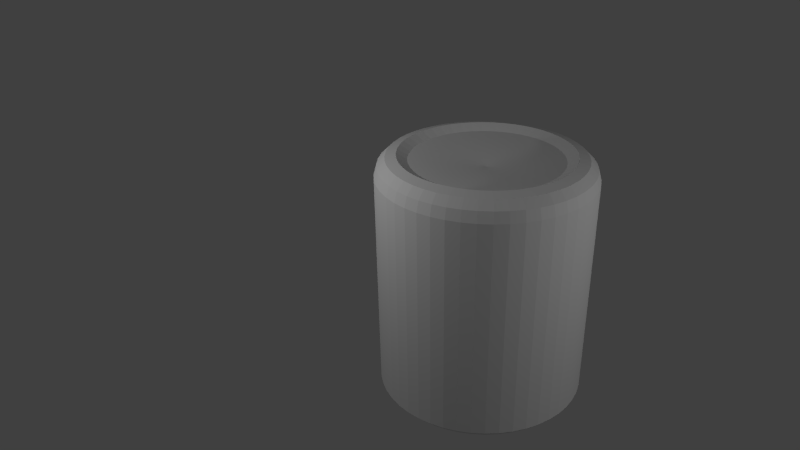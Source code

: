 # Source: PopCanTextured.blend  (saved by Blender 2.76.0; exported with 4.5.12 LTS)
import bpy
from mathutils import Matrix  # noqa: F401  (used for matrix-valued properties, if any)

bpy.ops.wm.read_factory_settings(use_empty=True)
scene = bpy.context.scene
scene.name = 'Scene'

# ---- collections
col_collection_1 = bpy.data.collections.new('Collection 1'); scene.collection.children.link(col_collection_1)

# ---- materials (node trees are filled in below, after node groups)
mat_grey = bpy.data.materials.new('Grey')
mat_grey.alpha_threshold = 0.0
mat_grey.use_transparent_shadow = False
mat_grey.roughness = 0.5
mat_logo = bpy.data.materials.new('Logo')
mat_logo.alpha_threshold = 0.0
mat_logo.use_transparent_shadow = False
mat_logo.roughness = 0.5

# ---- material node trees

# ---- world
world_world = bpy.data.worlds.new('World'); scene.world = world_world
world_world.color = (0.05088, 0.05088, 0.05088)
world_world.use_sun_shadow = False
world_world.sun_shadow_jitter_overblur = 0.0
world_world.cycles.sampling_method = 'MANUAL'
world_world.cycles.sample_map_resolution = 256

# ---- cameras
cam_camera = bpy.data.cameras.new('Camera')
cam_camera.clip_end = 100.0
cam_camera.lens = 35.0
cam_camera.sensor_width = 32.0
cam_camera.sensor_height = 18.0
cam_camera.ortho_scale = 7.314
cam_camera.dof.focus_distance = 0.0
cam_camera.dof.aperture_fstop = 128.0

# ---- lights
light_point = bpy.data.lights.new('Point', 'POINT')
light_point.transmission_factor = 0.0
light_point.energy = 100.0
light_point.shadow_buffer_clip_start = 0.5
light_point.shadow_soft_size = 0.1
light_point.shadow_maximum_resolution = 0.006
light_point.use_absolute_resolution = True
light_point.cycles.use_multiple_importance_sampling = False
light_lamp = bpy.data.lights.new('Lamp', 'POINT')
light_lamp.transmission_factor = 0.0
light_lamp.cutoff_distance = 30.0
light_lamp.energy = 100.0
light_lamp.shadow_buffer_clip_start = 1.001
light_lamp.shadow_soft_size = 0.1
light_lamp.shadow_maximum_resolution = 0.006
light_lamp.use_absolute_resolution = True
light_lamp.cycles.use_multiple_importance_sampling = False

# ---- meshes
me_torus = bpy.data.meshes.new('Torus')
me_torus.from_pydata([(1.25, 0.0, 0.0), (1.217, 0.0, 0.125), (1.125, 0.0, 0.2165), (1.0, 0.0, 0.25), (0.875, 0.0, 0.1836), (-4.843e-08, 6.706e-08, 0.09213), (-4.843e-08, 6.706e-08, -2.595), (0.875, 0.0, -2.686), (1.0, 0.0, -2.747), (1.125, 0.0, -2.714), (1.217, 0.0, -2.622), (1.239, 0.1632, 0.0), (1.206, 0.1588, 0.125), (1.115, 0.1468, 0.2165), (0.9914, 0.1305, 0.25), (0.8675, 0.1142, 0.1836), (0.8675, 0.1142, -2.686), (0.9914, 0.1305, -2.747), (1.115, 0.1468, -2.714), (1.206, 0.1588, -2.622), (1.207, 0.3235, 0.0), (1.175, 0.3149, 0.125), (1.087, 0.2912, 0.2165), (0.9659, 0.2588, 0.25), (0.8452, 0.2265, 0.1836), (0.8452, 0.2265, -2.686), (0.9659, 0.2588, -2.747), (1.087, 0.2912, -2.714), (1.175, 0.3149, -2.622), (1.155, 0.4784, 0.0), (1.124, 0.4655, 0.125), (1.039, 0.4305, 0.2165), (0.9239, 0.3827, 0.25), (0.8084, 0.3348, 0.1836), (0.8084, 0.3348, -2.686), (0.9239, 0.3827, -2.747), (1.039, 0.4305, -2.714), (1.124, 0.4655, -2.622), (1.083, 0.625, 0.0), (1.054, 0.6083, 0.125), (0.9743, 0.5625, 0.2165), (0.866, 0.5, 0.25), (0.7578, 0.4375, 0.1836), (0.7578, 0.4375, -2.686), (0.866, 0.5, -2.747), (0.9743, 0.5625, -2.714), (1.054, 0.6083, -2.622), (0.9917, 0.761, 0.0), (0.9651, 0.7406, 0.125), (0.8925, 0.6849, 0.2165), (0.7934, 0.6088, 0.25), (0.6942, 0.5327, 0.1836), (0.6942, 0.5327, -2.686), (0.7934, 0.6088, -2.747), (0.8925, 0.6849, -2.714), (0.9651, 0.7406, -2.622), (0.8839, 0.8839, 0.0), (0.8602, 0.8602, 0.125), (0.7955, 0.7955, 0.2165), (0.7071, 0.7071, 0.25), (0.6187, 0.6187, 0.1836), (0.6187, 0.6187, -2.686), (0.7071, 0.7071, -2.747), (0.7955, 0.7955, -2.714), (0.8602, 0.8602, -2.622), (0.761, 0.9917, 0.0), (0.7406, 0.9651, 0.125), (0.6849, 0.8925, 0.2165), (0.6088, 0.7934, 0.25), (0.5327, 0.6942, 0.1836), (0.5327, 0.6942, -2.686), (0.6088, 0.7934, -2.747), (0.6849, 0.8925, -2.714), (0.7406, 0.9651, -2.622), (0.625, 1.083, 0.0), (0.6083, 1.054, 0.125), (0.5625, 0.9743, 0.2165), (0.5, 0.866, 0.25), (0.4375, 0.7578, 0.1836), (0.4375, 0.7578, -2.686), (0.5, 0.866, -2.747), (0.5625, 0.9743, -2.714), (0.6083, 1.054, -2.622), (0.4784, 1.155, 0.0), (0.4655, 1.124, 0.125), (0.4305, 1.039, 0.2165), (0.3827, 0.9239, 0.25), (0.3348, 0.8084, 0.1836), (0.3348, 0.8084, -2.686), (0.3827, 0.9239, -2.747), (0.4305, 1.039, -2.714), (0.4655, 1.124, -2.622), (0.3235, 1.207, 0.0), (0.3149, 1.175, 0.125), (0.2912, 1.087, 0.2165), (0.2588, 0.9659, 0.25), (0.2265, 0.8452, 0.1836), (0.2265, 0.8452, -2.686), (0.2588, 0.9659, -2.747), (0.2912, 1.087, -2.714), (0.3149, 1.175, -2.622), (0.1632, 1.239, 0.0), (0.1588, 1.206, 0.125), (0.1468, 1.115, 0.2165), (0.1305, 0.9914, 0.25), (0.1142, 0.8675, 0.1836), (0.1142, 0.8675, -2.686), (0.1305, 0.9914, -2.747), (0.1468, 1.115, -2.714), (0.1588, 1.206, -2.622), (5.96e-08, 1.25, 0.0), (1.192e-07, 1.217, 0.125), (1.192e-07, 1.125, 0.2165), (8.941e-08, 1.0, 0.25), (8.941e-08, 0.875, 0.1836), (8.941e-08, 0.875, -2.686), (8.941e-08, 1.0, -2.747), (1.192e-07, 1.125, -2.714), (1.192e-07, 1.217, -2.622), (-0.1632, 1.239, 0.0), (-0.1588, 1.206, 0.125), (-0.1468, 1.115, 0.2165), (-0.1305, 0.9914, 0.25), (-0.1142, 0.8675, 0.1836), (-0.1142, 0.8675, -2.686), (-0.1305, 0.9914, -2.747), (-0.1468, 1.115, -2.714), (-0.1588, 1.206, -2.622), (-0.3235, 1.207, 0.0), (-0.3149, 1.175, 0.125), (-0.2912, 1.087, 0.2165), (-0.2588, 0.9659, 0.25), (-0.2265, 0.8452, 0.1836), (-0.2265, 0.8452, -2.686), (-0.2588, 0.9659, -2.747), (-0.2912, 1.087, -2.714), (-0.3149, 1.175, -2.622), (-0.4784, 1.155, 0.0), (-0.4655, 1.124, 0.125), (-0.4305, 1.039, 0.2165), (-0.3827, 0.9239, 0.25), (-0.3348, 0.8084, 0.1836), (-0.3348, 0.8084, -2.686), (-0.3827, 0.9239, -2.747), (-0.4305, 1.039, -2.714), (-0.4655, 1.124, -2.622), (-0.625, 1.083, 0.0), (-0.6083, 1.054, 0.125), (-0.5625, 0.9743, 0.2165), (-0.5, 0.866, 0.25), (-0.4375, 0.7578, 0.1836), (-0.4375, 0.7578, -2.686), (-0.5, 0.866, -2.747), (-0.5625, 0.9743, -2.714), (-0.6083, 1.054, -2.622), (-0.761, 0.9917, 0.0), (-0.7406, 0.9651, 0.125), (-0.6849, 0.8925, 0.2165), (-0.6088, 0.7934, 0.25), (-0.5327, 0.6942, 0.1836), (-0.5327, 0.6942, -2.686), (-0.6088, 0.7934, -2.747), (-0.6849, 0.8925, -2.714), (-0.7406, 0.9651, -2.622), (-0.8839, 0.8839, 0.0), (-0.8602, 0.8602, 0.125), (-0.7955, 0.7955, 0.2165), (-0.7071, 0.7071, 0.25), (-0.6187, 0.6187, 0.1836), (-0.6187, 0.6187, -2.686), (-0.7071, 0.7071, -2.747), (-0.7955, 0.7955, -2.714), (-0.8602, 0.8602, -2.622), (-0.9917, 0.761, 0.0), (-0.9651, 0.7406, 0.125), (-0.8925, 0.6849, 0.2165), (-0.7934, 0.6088, 0.25), (-0.6942, 0.5327, 0.1836), (-0.6942, 0.5327, -2.686), (-0.7934, 0.6088, -2.747), (-0.8925, 0.6849, -2.714), (-0.9651, 0.7406, -2.622), (-1.083, 0.625, 0.0), (-1.054, 0.6083, 0.125), (-0.9743, 0.5625, 0.2165), (-0.866, 0.5, 0.25), (-0.7578, 0.4375, 0.1836), (-0.7578, 0.4375, -2.686), (-0.866, 0.5, -2.747), (-0.9743, 0.5625, -2.714), (-1.054, 0.6083, -2.622), (-1.155, 0.4784, 0.0), (-1.124, 0.4655, 0.125), (-1.039, 0.4305, 0.2165), (-0.9239, 0.3827, 0.25), (-0.8084, 0.3348, 0.1836), (-0.8084, 0.3348, -2.686), (-0.9239, 0.3827, -2.747), (-1.039, 0.4305, -2.714), (-1.124, 0.4655, -2.622), (-1.207, 0.3235, 0.0), (-1.175, 0.3149, 0.125), (-1.087, 0.2912, 0.2165), (-0.9659, 0.2588, 0.25), (-0.8452, 0.2265, 0.1836), (-0.8452, 0.2265, -2.686), (-0.9659, 0.2588, -2.747), (-1.087, 0.2912, -2.714), (-1.175, 0.3149, -2.622), (-1.239, 0.1632, 0.0), (-1.206, 0.1588, 0.125), (-1.115, 0.1468, 0.2165), (-0.9914, 0.1305, 0.25), (-0.8675, 0.1142, 0.1836), (-0.8675, 0.1142, -2.686), (-0.9914, 0.1305, -2.747), (-1.115, 0.1468, -2.714), (-1.206, 0.1588, -2.622), (-1.25, 1.093e-07, 0.0), (-1.217, 1.064e-07, 0.125), (-1.125, 9.835e-08, 0.2165), (-1.0, 8.742e-08, 0.25), (-0.875, 7.649e-08, 0.1836), (-0.875, 7.649e-08, -2.686), (-1.0, 8.742e-08, -2.747), (-1.125, 9.835e-08, -2.714), (-1.217, 1.064e-07, -2.622), (-1.239, -0.1632, 0.0), (-1.206, -0.1588, 0.125), (-1.115, -0.1468, 0.2165), (-0.9914, -0.1305, 0.25), (-0.8675, -0.1142, 0.1836), (-0.8675, -0.1142, -2.686), (-0.9914, -0.1305, -2.747), (-1.115, -0.1468, -2.714), (-1.206, -0.1588, -2.622), (-1.207, -0.3235, 0.0), (-1.175, -0.3149, 0.125), (-1.087, -0.2912, 0.2165), (-0.9659, -0.2588, 0.25), (-0.8452, -0.2265, 0.1836), (-0.8452, -0.2265, -2.686), (-0.9659, -0.2588, -2.747), (-1.087, -0.2912, -2.714), (-1.175, -0.3149, -2.622), (-1.155, -0.4784, 0.0), (-1.124, -0.4655, 0.125), (-1.039, -0.4305, 0.2165), (-0.9239, -0.3827, 0.25), (-0.8084, -0.3348, 0.1836), (-0.8084, -0.3348, -2.686), (-0.9239, -0.3827, -2.747), (-1.039, -0.4305, -2.714), (-1.124, -0.4655, -2.622), (-1.083, -0.625, 0.0), (-1.054, -0.6083, 0.125), (-0.9743, -0.5625, 0.2165), (-0.866, -0.5, 0.25), (-0.7578, -0.4375, 0.1836), (-0.7578, -0.4375, -2.686), (-0.866, -0.5, -2.747), (-0.9743, -0.5625, -2.714), (-1.054, -0.6083, -2.622), (-0.9917, -0.761, 0.0), (-0.9651, -0.7406, 0.125), (-0.8925, -0.6849, 0.2165), (-0.7934, -0.6088, 0.25), (-0.6942, -0.5327, 0.1836), (-0.6942, -0.5327, -2.686), (-0.7934, -0.6088, -2.747), (-0.8925, -0.6849, -2.714), (-0.9651, -0.7406, -2.622), (-0.8839, -0.8839, 0.0), (-0.8602, -0.8602, 0.125), (-0.7955, -0.7955, 0.2165), (-0.7071, -0.7071, 0.25), (-0.6187, -0.6187, 0.1836), (-0.6187, -0.6187, -2.686), (-0.7071, -0.7071, -2.747), (-0.7955, -0.7955, -2.714), (-0.8602, -0.8602, -2.622), (-0.761, -0.9917, 0.0), (-0.7406, -0.9651, 0.125), (-0.6849, -0.8925, 0.2165), (-0.6088, -0.7934, 0.25), (-0.5327, -0.6942, 0.1836), (-0.5327, -0.6942, -2.686), (-0.6088, -0.7934, -2.747), (-0.6849, -0.8925, -2.714), (-0.7406, -0.9651, -2.622), (-0.625, -1.083, 0.0), (-0.6083, -1.054, 0.125), (-0.5625, -0.9743, 0.2165), (-0.5, -0.866, 0.25), (-0.4375, -0.7578, 0.1836), (-0.4375, -0.7578, -2.686), (-0.5, -0.866, -2.747), (-0.5625, -0.9743, -2.714), (-0.6083, -1.054, -2.622), (-0.4784, -1.155, 0.0), (-0.4655, -1.124, 0.125), (-0.4305, -1.039, 0.2165), (-0.3827, -0.9239, 0.25), (-0.3348, -0.8084, 0.1836), (-0.3348, -0.8084, -2.686), (-0.3827, -0.9239, -2.747), (-0.4305, -1.039, -2.714), (-0.4655, -1.124, -2.622), (-0.3235, -1.207, 0.0), (-0.3149, -1.175, 0.125), (-0.2912, -1.087, 0.2165), (-0.2588, -0.9659, 0.25), (-0.2265, -0.8452, 0.1836), (-0.2265, -0.8452, -2.686), (-0.2588, -0.9659, -2.747), (-0.2912, -1.087, -2.714), (-0.3149, -1.175, -2.622), (-0.1632, -1.239, 0.0), (-0.1588, -1.206, 0.125), (-0.1468, -1.115, 0.2165), (-0.1305, -0.9914, 0.25), (-0.1142, -0.8675, 0.1836), (-0.1142, -0.8675, -2.686), (-0.1305, -0.9914, -2.747), (-0.1468, -1.115, -2.714), (-0.1588, -1.206, -2.622), (5.96e-08, -1.25, 0.0), (1.192e-07, -1.217, 0.125), (1.192e-07, -1.125, 0.2165), (8.941e-08, -1.0, 0.25), (8.941e-08, -0.875, 0.1836), (8.941e-08, -0.875, -2.686), (8.941e-08, -1.0, -2.747), (1.192e-07, -1.125, -2.714), (1.192e-07, -1.217, -2.622), (0.1632, -1.239, 0.0), (0.1588, -1.206, 0.125), (0.1468, -1.115, 0.2165), (0.1305, -0.9914, 0.25), (0.1142, -0.8675, 0.1836), (0.1142, -0.8675, -2.686), (0.1305, -0.9914, -2.747), (0.1468, -1.115, -2.714), (0.1588, -1.206, -2.622), (0.3235, -1.207, 0.0), (0.3149, -1.175, 0.125), (0.2912, -1.087, 0.2165), (0.2588, -0.9659, 0.25), (0.2265, -0.8452, 0.1836), (0.2265, -0.8452, -2.686), (0.2588, -0.9659, -2.747), (0.2912, -1.087, -2.714), (0.3149, -1.175, -2.622), (0.4784, -1.155, 0.0), (0.4655, -1.124, 0.125), (0.4305, -1.039, 0.2165), (0.3827, -0.9239, 0.25), (0.3348, -0.8084, 0.1836), (0.3348, -0.8084, -2.686), (0.3827, -0.9239, -2.747), (0.4305, -1.039, -2.714), (0.4655, -1.124, -2.622), (0.625, -1.083, 0.0), (0.6083, -1.054, 0.125), (0.5625, -0.9743, 0.2165), (0.5, -0.866, 0.25), (0.4375, -0.7578, 0.1836), (0.4375, -0.7578, -2.686), (0.5, -0.866, -2.747), (0.5625, -0.9743, -2.714), (0.6083, -1.054, -2.622), (0.761, -0.9917, 0.0), (0.7406, -0.9651, 0.125), (0.6849, -0.8925, 0.2165), (0.6088, -0.7934, 0.25), (0.5327, -0.6942, 0.1836), (0.5327, -0.6942, -2.686), (0.6088, -0.7934, -2.747), (0.6849, -0.8925, -2.714), (0.7406, -0.9651, -2.622), (0.8839, -0.8839, 0.0), (0.8602, -0.8602, 0.125), (0.7955, -0.7955, 0.2165), (0.7071, -0.7071, 0.25), (0.6187, -0.6187, 0.1836), (0.6187, -0.6187, -2.686), (0.7071, -0.7071, -2.747), (0.7955, -0.7955, -2.714), (0.8602, -0.8602, -2.622), (0.9917, -0.761, 0.0), (0.9651, -0.7406, 0.125), (0.8925, -0.6849, 0.2165), (0.7934, -0.6088, 0.25), (0.6942, -0.5327, 0.1836), (0.6942, -0.5327, -2.686), (0.7934, -0.6088, -2.747), (0.8925, -0.6849, -2.714), (0.9651, -0.7406, -2.622), (1.083, -0.625, 0.0), (1.054, -0.6083, 0.125), (0.9743, -0.5625, 0.2165), (0.866, -0.5, 0.25), (0.7578, -0.4375, 0.1836), (0.7578, -0.4375, -2.686), (0.866, -0.5, -2.747), (0.9743, -0.5625, -2.714), (1.054, -0.6083, -2.622), (1.155, -0.4784, 0.0), (1.124, -0.4655, 0.125), (1.039, -0.4305, 0.2165), (0.9239, -0.3827, 0.25), (0.8084, -0.3348, 0.1836), (0.8084, -0.3348, -2.686), (0.9239, -0.3827, -2.747), (1.039, -0.4305, -2.714), (1.124, -0.4655, -2.622), (1.207, -0.3235, 0.0), (1.175, -0.3149, 0.125), (1.087, -0.2912, 0.2165), (0.9659, -0.2588, 0.25), (0.8452, -0.2265, 0.1836), (0.8452, -0.2265, -2.686), (0.9659, -0.2588, -2.747), (1.087, -0.2912, -2.714), (1.175, -0.3149, -2.622), (1.239, -0.1632, 0.0), (1.206, -0.1588, 0.125), (1.115, -0.1468, 0.2165), (0.9914, -0.1305, 0.25), (0.8675, -0.1142, 0.1836), (0.8675, -0.1142, -2.686), (0.9914, -0.1305, -2.747), (1.115, -0.1468, -2.714), (1.206, -0.1588, -2.622)], [], [(0, 11, 12, 1), (1, 12, 13, 2), (2, 13, 14, 3), (3, 14, 15, 4), (7, 16, 17, 8), (8, 17, 18, 9), (9, 18, 19, 10), (0, 10, 19, 11), (11, 20, 21, 12), (12, 21, 22, 13), (13, 22, 23, 14), (14, 23, 24, 15), (16, 25, 26, 17), (17, 26, 27, 18), (18, 27, 28, 19), (19, 28, 20, 11), (20, 29, 30, 21), (21, 30, 31, 22), (22, 31, 32, 23), (23, 32, 33, 24), (25, 34, 35, 26), (26, 35, 36, 27), (27, 36, 37, 28), (28, 37, 29, 20), (29, 38, 39, 30), (30, 39, 40, 31), (31, 40, 41, 32), (32, 41, 42, 33), (34, 43, 44, 35), (35, 44, 45, 36), (36, 45, 46, 37), (37, 46, 38, 29), (38, 47, 48, 39), (39, 48, 49, 40), (40, 49, 50, 41), (41, 50, 51, 42), (43, 52, 53, 44), (44, 53, 54, 45), (45, 54, 55, 46), (46, 55, 47, 38), (47, 56, 57, 48), (48, 57, 58, 49), (49, 58, 59, 50), (50, 59, 60, 51), (52, 61, 62, 53), (53, 62, 63, 54), (54, 63, 64, 55), (55, 64, 56, 47), (56, 65, 66, 57), (57, 66, 67, 58), (58, 67, 68, 59), (59, 68, 69, 60), (61, 70, 71, 62), (62, 71, 72, 63), (63, 72, 73, 64), (64, 73, 65, 56), (65, 74, 75, 66), (66, 75, 76, 67), (67, 76, 77, 68), (68, 77, 78, 69), (70, 79, 80, 71), (71, 80, 81, 72), (72, 81, 82, 73), (73, 82, 74, 65), (74, 83, 84, 75), (75, 84, 85, 76), (76, 85, 86, 77), (77, 86, 87, 78), (79, 88, 89, 80), (80, 89, 90, 81), (81, 90, 91, 82), (82, 91, 83, 74), (83, 92, 93, 84), (84, 93, 94, 85), (85, 94, 95, 86), (86, 95, 96, 87), (88, 97, 98, 89), (89, 98, 99, 90), (90, 99, 100, 91), (91, 100, 92, 83), (92, 101, 102, 93), (93, 102, 103, 94), (94, 103, 104, 95), (95, 104, 105, 96), (97, 106, 107, 98), (98, 107, 108, 99), (99, 108, 109, 100), (100, 109, 101, 92), (101, 110, 111, 102), (102, 111, 112, 103), (103, 112, 113, 104), (104, 113, 114, 105), (106, 115, 116, 107), (107, 116, 117, 108), (108, 117, 118, 109), (109, 118, 110, 101), (110, 119, 120, 111), (111, 120, 121, 112), (112, 121, 122, 113), (113, 122, 123, 114), (115, 124, 125, 116), (116, 125, 126, 117), (117, 126, 127, 118), (118, 127, 119, 110), (119, 128, 129, 120), (120, 129, 130, 121), (121, 130, 131, 122), (122, 131, 132, 123), (124, 133, 134, 125), (125, 134, 135, 126), (126, 135, 136, 127), (127, 136, 128, 119), (128, 137, 138, 129), (129, 138, 139, 130), (130, 139, 140, 131), (131, 140, 141, 132), (133, 142, 143, 134), (134, 143, 144, 135), (135, 144, 145, 136), (136, 145, 137, 128), (137, 146, 147, 138), (138, 147, 148, 139), (139, 148, 149, 140), (140, 149, 150, 141), (142, 151, 152, 143), (143, 152, 153, 144), (144, 153, 154, 145), (145, 154, 146, 137), (146, 155, 156, 147), (147, 156, 157, 148), (148, 157, 158, 149), (149, 158, 159, 150), (151, 160, 161, 152), (152, 161, 162, 153), (153, 162, 163, 154), (154, 163, 155, 146), (155, 164, 165, 156), (156, 165, 166, 157), (157, 166, 167, 158), (158, 167, 168, 159), (160, 169, 170, 161), (161, 170, 171, 162), (162, 171, 172, 163), (163, 172, 164, 155), (164, 173, 174, 165), (165, 174, 175, 166), (166, 175, 176, 167), (167, 176, 177, 168), (169, 178, 179, 170), (170, 179, 180, 171), (171, 180, 181, 172), (172, 181, 173, 164), (173, 182, 183, 174), (174, 183, 184, 175), (175, 184, 185, 176), (176, 185, 186, 177), (178, 187, 188, 179), (179, 188, 189, 180), (180, 189, 190, 181), (181, 190, 182, 173), (182, 191, 192, 183), (183, 192, 193, 184), (184, 193, 194, 185), (185, 194, 195, 186), (187, 196, 197, 188), (188, 197, 198, 189), (189, 198, 199, 190), (190, 199, 191, 182), (191, 200, 201, 192), (192, 201, 202, 193), (193, 202, 203, 194), (194, 203, 204, 195), (196, 205, 206, 197), (197, 206, 207, 198), (198, 207, 208, 199), (199, 208, 200, 191), (200, 209, 210, 201), (201, 210, 211, 202), (202, 211, 212, 203), (203, 212, 213, 204), (205, 214, 215, 206), (206, 215, 216, 207), (207, 216, 217, 208), (208, 217, 209, 200), (209, 218, 219, 210), (210, 219, 220, 211), (211, 220, 221, 212), (212, 221, 222, 213), (6, 7, 430), (214, 223, 224, 215), (215, 224, 225, 216), (216, 225, 226, 217), (217, 226, 218, 209), (218, 227, 228, 219), (219, 228, 229, 220), (220, 229, 230, 221), (221, 230, 231, 222), (6, 430, 421), (223, 232, 233, 224), (224, 233, 234, 225), (225, 234, 235, 226), (226, 235, 227, 218), (227, 236, 237, 228), (228, 237, 238, 229), (229, 238, 239, 230), (230, 239, 240, 231), (6, 421, 412), (232, 241, 242, 233), (233, 242, 243, 234), (234, 243, 244, 235), (235, 244, 236, 227), (236, 245, 246, 237), (237, 246, 247, 238), (238, 247, 248, 239), (239, 248, 249, 240), (6, 412, 403), (241, 250, 251, 242), (242, 251, 252, 243), (243, 252, 253, 244), (244, 253, 245, 236), (245, 254, 255, 246), (246, 255, 256, 247), (247, 256, 257, 248), (248, 257, 258, 249), (6, 403, 394), (250, 259, 260, 251), (251, 260, 261, 252), (252, 261, 262, 253), (253, 262, 254, 245), (254, 263, 264, 255), (255, 264, 265, 256), (256, 265, 266, 257), (257, 266, 267, 258), (6, 394, 385), (259, 268, 269, 260), (260, 269, 270, 261), (261, 270, 271, 262), (262, 271, 263, 254), (263, 272, 273, 264), (264, 273, 274, 265), (265, 274, 275, 266), (266, 275, 276, 267), (6, 385, 376), (268, 277, 278, 269), (269, 278, 279, 270), (270, 279, 280, 271), (271, 280, 272, 263), (272, 281, 282, 273), (273, 282, 283, 274), (274, 283, 284, 275), (275, 284, 285, 276), (6, 376, 367), (277, 286, 287, 278), (278, 287, 288, 279), (279, 288, 289, 280), (280, 289, 281, 272), (281, 290, 291, 282), (282, 291, 292, 283), (283, 292, 293, 284), (284, 293, 294, 285), (6, 367, 358), (286, 295, 296, 287), (287, 296, 297, 288), (288, 297, 298, 289), (289, 298, 290, 281), (290, 299, 300, 291), (291, 300, 301, 292), (292, 301, 302, 293), (293, 302, 303, 294), (6, 358, 349), (295, 304, 305, 296), (296, 305, 306, 297), (297, 306, 307, 298), (298, 307, 299, 290), (299, 308, 309, 300), (300, 309, 310, 301), (301, 310, 311, 302), (302, 311, 312, 303), (6, 349, 340), (304, 313, 314, 305), (305, 314, 315, 306), (306, 315, 316, 307), (307, 316, 308, 299), (308, 317, 318, 309), (309, 318, 319, 310), (310, 319, 320, 311), (311, 320, 321, 312), (6, 340, 331), (313, 322, 323, 314), (314, 323, 324, 315), (315, 324, 325, 316), (316, 325, 317, 308), (317, 326, 327, 318), (318, 327, 328, 319), (319, 328, 329, 320), (320, 329, 330, 321), (6, 331, 322), (322, 331, 332, 323), (323, 332, 333, 324), (324, 333, 334, 325), (325, 334, 326, 317), (326, 335, 336, 327), (327, 336, 337, 328), (328, 337, 338, 329), (329, 338, 339, 330), (6, 322, 313), (331, 340, 341, 332), (332, 341, 342, 333), (333, 342, 343, 334), (334, 343, 335, 326), (335, 344, 345, 336), (336, 345, 346, 337), (337, 346, 347, 338), (338, 347, 348, 339), (6, 313, 304), (340, 349, 350, 341), (341, 350, 351, 342), (342, 351, 352, 343), (343, 352, 344, 335), (344, 353, 354, 345), (345, 354, 355, 346), (346, 355, 356, 347), (347, 356, 357, 348), (6, 304, 295), (349, 358, 359, 350), (350, 359, 360, 351), (351, 360, 361, 352), (352, 361, 353, 344), (353, 362, 363, 354), (354, 363, 364, 355), (355, 364, 365, 356), (356, 365, 366, 357), (6, 295, 286), (358, 367, 368, 359), (359, 368, 369, 360), (360, 369, 370, 361), (361, 370, 362, 353), (362, 371, 372, 363), (363, 372, 373, 364), (364, 373, 374, 365), (365, 374, 375, 366), (6, 286, 277), (367, 376, 377, 368), (368, 377, 378, 369), (369, 378, 379, 370), (370, 379, 371, 362), (371, 380, 381, 372), (372, 381, 382, 373), (373, 382, 383, 374), (374, 383, 384, 375), (6, 277, 268), (376, 385, 386, 377), (377, 386, 387, 378), (378, 387, 388, 379), (379, 388, 380, 371), (380, 389, 390, 381), (381, 390, 391, 382), (382, 391, 392, 383), (383, 392, 393, 384), (6, 268, 259), (385, 394, 395, 386), (386, 395, 396, 387), (387, 396, 397, 388), (388, 397, 389, 380), (389, 398, 399, 390), (390, 399, 400, 391), (391, 400, 401, 392), (392, 401, 402, 393), (6, 259, 250), (394, 403, 404, 395), (395, 404, 405, 396), (396, 405, 406, 397), (397, 406, 398, 389), (398, 407, 408, 399), (399, 408, 409, 400), (400, 409, 410, 401), (401, 410, 411, 402), (6, 250, 241), (403, 412, 413, 404), (404, 413, 414, 405), (405, 414, 415, 406), (406, 415, 407, 398), (407, 416, 417, 408), (408, 417, 418, 409), (409, 418, 419, 410), (410, 419, 420, 411), (6, 241, 232), (412, 421, 422, 413), (413, 422, 423, 414), (414, 423, 424, 415), (415, 424, 416, 407), (416, 425, 426, 417), (417, 426, 427, 418), (418, 427, 428, 419), (419, 428, 429, 420), (6, 232, 223), (421, 430, 431, 422), (422, 431, 432, 423), (423, 432, 433, 424), (424, 433, 425, 416), (425, 0, 1, 426), (426, 1, 2, 427), (427, 2, 3, 428), (428, 3, 4, 429), (6, 223, 214), (430, 7, 8, 431), (431, 8, 9, 432), (432, 9, 10, 433), (433, 10, 0, 425), (6, 214, 205), (6, 205, 196), (6, 196, 187), (6, 187, 178), (6, 178, 169), (6, 169, 160), (6, 160, 151), (6, 151, 142), (6, 142, 133), (6, 133, 124), (6, 124, 115), (6, 115, 106), (6, 106, 97), (6, 97, 88), (6, 88, 79), (6, 79, 70), (6, 70, 61), (6, 61, 52), (6, 52, 43), (6, 43, 34), (6, 34, 25), (6, 25, 16), (6, 16, 7), (4, 15, 5), (15, 24, 5), (24, 33, 5), (33, 42, 5), (42, 51, 5), (51, 60, 5), (60, 69, 5), (69, 78, 5), (78, 87, 5), (87, 96, 5), (96, 105, 5), (105, 114, 5), (114, 123, 5), (123, 132, 5), (132, 141, 5), (141, 150, 5), (150, 159, 5), (159, 168, 5), (168, 177, 5), (177, 186, 5), (186, 195, 5), (195, 204, 5), (204, 213, 5), (213, 222, 5), (222, 231, 5), (231, 240, 5), (240, 249, 5), (249, 258, 5), (258, 267, 5), (267, 276, 5), (276, 285, 5), (285, 294, 5), (294, 303, 5), (303, 312, 5), (312, 321, 5), (321, 330, 5), (330, 339, 5), (339, 348, 5), (348, 357, 5), (357, 366, 5), (366, 375, 5), (375, 384, 5), (384, 393, 5), (393, 402, 5), (402, 411, 5), (411, 420, 5), (420, 429, 5), (429, 4, 5)])
me_torus.polygons.foreach_set('material_index', [1, 0, 0, 0, 0, 0, 0, 1, 1, 0, 0, 0, 0, 0, 0, 1, 1, 0, 0, 0, 0, 0, 0, 1, 1, 0, 0, 0, 0, 0, 0, 1, 1, 0, 0, 0, 0, 0, 0, 1, 1, 0, 0, 0, 0, 0, 0, 1, 1, 0, 0, 0, 0, 0, 0, 1, 1, 0, 0, 0, 0, 0, 0, 1, 1, 0, 0, 0, 0, 0, 0, 1, 1, 0, 0, 0, 0, 0, 0, 1, 1, 0, 0, 0, 0, 0, 0, 1, 1, 0, 0, 0, 0, 0, 0, 1, 1, 0, 0, 0, 0, 0, 0, 1, 1, 0, 0, 0, 0, 0, 0, 1, 1, 0, 0, 0, 0, 0, 0, 1, 1, 0, 0, 0, 0, 0, 0, 1, 1, 0, 0, 0, 0, 0, 0, 1, 1, 0, 0, 0, 0, 0, 0, 1, 1, 0, 0, 0, 0, 0, 0, 1, 1, 0, 0, 0, 0, 0, 0, 1, 1, 0, 0, 0, 0, 0, 0, 1, 1, 0, 0, 0, 0, 0, 0, 1, 1, 0, 0, 0, 0, 0, 0, 1, 1, 0, 0, 0, 0, 0, 0, 0, 1, 1, 0, 0, 0, 0, 0, 0, 0, 1, 1, 0, 0, 0, 0, 0, 0, 0, 1, 1, 0, 0, 0, 0, 0, 0, 0, 1, 1, 0, 0, 0, 0, 0, 0, 0, 1, 1, 0, 0, 0, 0, 0, 0, 0, 1, 1, 0, 0, 0, 0, 0, 0, 0, 1, 1, 0, 0, 0, 0, 0, 0, 0, 1, 1, 0, 0, 0, 0, 0, 0, 0, 1, 1, 0, 0, 0, 0, 0, 0, 0, 1, 1, 0, 0, 0, 0, 0, 0, 0, 1, 1, 0, 0, 0, 0, 0, 0, 0, 1, 1, 0, 0, 0, 0, 0, 0, 0, 1, 1, 0, 0, 0, 0, 0, 0, 0, 1, 1, 0, 0, 0, 0, 0, 0, 0, 1, 1, 0, 0, 0, 0, 0, 0, 0, 1, 1, 0, 0, 0, 0, 0, 0, 0, 1, 1, 0, 0, 0, 0, 0, 0, 0, 1, 1, 0, 0, 0, 0, 0, 0, 0, 1, 1, 0, 0, 0, 0, 0, 0, 0, 1, 1, 0, 0, 0, 0, 0, 0, 0, 1, 1, 0, 0, 0, 0, 0, 0, 0, 1, 1, 0, 0, 0, 0, 0, 0, 0, 1, 1, 0, 0, 0, 0, 0, 0, 0, 1, 1, 0, 0, 0, 0, 0, 0, 0, 1, 0, 0, 0, 0, 0, 0, 0, 0, 0, 0, 0, 0, 0, 0, 0, 0, 0, 0, 0, 0, 0, 0, 0, 0, 0, 0, 0, 0, 0, 0, 0, 0, 0, 0, 0, 0, 0, 0, 0, 0, 0, 0, 0, 0, 0, 0, 0, 0, 0, 0, 0, 0, 0, 0, 0, 0, 0, 0, 0, 0, 0, 0, 0, 0, 0, 0, 0, 0, 0, 0, 0])
_uv = me_torus.uv_layers.new(name='UVMap')
_uv.uv.foreach_set('vector', [0.0, 0.9771, 0.007967, 0.9749, 0.009424, 0.9979, 0.00167, 1.0, 0.5635, 0.03078, 0.5781, 0.04724, 0.5694, 0.05577, 0.5559, 0.04054, 0.5559, 0.04054, 0.5694, 0.05577, 0.5573, 0.06771, 0.5454, 0.05417, 0.5454, 0.05417, 0.5573, 0.06771, 0.545, 0.07997, 0.5345, 0.06813, 0.04414, 0.1692, 0.04414, 0.186, 0.02799, 0.1872, 0.02799, 0.168, 0.02799, 0.168, 0.02799, 0.1872, 0.01183, 0.1884, 0.01183, 0.1668, 0.01183, 0.1668, 0.01183, 0.1884, 0.0, 0.1892, 0.0, 0.166, 0.2596, 1.006, 0.259, 0.01303, 0.2894, 0.01303, 0.2909, 1.006, 0.007967, 0.9749, 0.0169, 0.9731, 0.01812, 0.9961, 0.009424, 0.9979, 0.5781, 0.04724, 0.5906, 0.06571, 0.581, 0.07285, 0.5694, 0.05577, 0.5694, 0.05577, 0.581, 0.07285, 0.5676, 0.0829, 0.5573, 0.06771, 0.5573, 0.06771, 0.5676, 0.0829, 0.554, 0.09326, 0.545, 0.07997, 0.04414, 0.186, 0.04608, 0.2026, 0.0302, 0.2061, 0.02799, 0.1872, 0.02799, 0.1872, 0.0302, 0.2061, 0.01432, 0.2097, 0.01183, 0.1884, 0.01183, 0.1884, 0.01432, 0.2097, 0.002691, 0.2123, 0.0, 0.1892, 0.2902, 0.01303, 0.3206, 0.01303, 0.3221, 1.006, 0.2909, 1.006, 0.0169, 0.9731, 0.02666, 0.9716, 0.02762, 0.9947, 0.01812, 0.9961, 0.3486, 0.7305, 0.3664, 0.7294, 0.3716, 0.7441, 0.3551, 0.7451, 0.581, 0.07285, 0.5905, 0.0915, 0.5761, 0.09947, 0.5676, 0.0829, 0.5676, 0.0829, 0.5761, 0.09947, 0.5614, 0.1078, 0.554, 0.09326, 0.04608, 0.2026, 0.04992, 0.2188, 0.03458, 0.2246, 0.0302, 0.2061, 0.0302, 0.2061, 0.03458, 0.2246, 0.01925, 0.2305, 0.01432, 0.2097, 0.01432, 0.2097, 0.01925, 0.2305, 0.008026, 0.2348, 0.002691, 0.2123, 0.3198, 0.01303, 0.3502, 0.01303, 0.3517, 1.006, 0.3205, 1.006, 0.02666, 0.9716, 0.03706, 0.9705, 0.03774, 0.9936, 0.02762, 0.9947, 0.3664, 0.7294, 0.3855, 0.7285, 0.3892, 0.7433, 0.3716, 0.7441, 0.5905, 0.0915, 0.5978, 0.1114, 0.5826, 0.1172, 0.5761, 0.09947, 0.5761, 0.09947, 0.5826, 0.1172, 0.5671, 0.1232, 0.5614, 0.1078, 0.04992, 0.2188, 0.05559, 0.2342, 0.04107, 0.2423, 0.03458, 0.2246, 0.03458, 0.2246, 0.04107, 0.2423, 0.02654, 0.2504, 0.01925, 0.2305, 0.01925, 0.2305, 0.02654, 0.2504, 0.01591, 0.2563, 0.008026, 0.2348, 0.3525, 0.0109, 0.3829, 0.0109, 0.3843, 1.004, 0.3531, 1.004, 0.03706, 0.9705, 0.04794, 0.9699, 0.04833, 0.993, 0.03774, 0.9936, 0.3855, 0.7285, 0.4054, 0.728, 0.4076, 0.7428, 0.3892, 0.7433, 0.5978, 0.1114, 0.6028, 0.1322, 0.587, 0.1356, 0.5826, 0.1172, 0.5826, 0.1172, 0.587, 0.1356, 0.5709, 0.1394, 0.5671, 0.1232, 0.05559, 0.2342, 0.063, 0.2487, 0.04954, 0.2589, 0.04107, 0.2423, 0.04107, 0.2423, 0.04954, 0.2589, 0.03608, 0.269, 0.02654, 0.2504, 0.02654, 0.2504, 0.03608, 0.269, 0.02622, 0.2765, 0.01591, 0.2563, 0.3899, 0.0003086, 0.4203, 0.0003084, 0.4207, 0.9985, 0.3894, 0.9985, 0.04794, 0.9699, 0.0591, 0.9697, 0.05919, 0.9928, 0.04833, 0.993, 0.4054, 0.728, 0.4258, 0.7278, 0.4265, 0.7426, 0.4076, 0.7428, 0.6028, 0.1322, 0.6053, 0.1535, 0.5892, 0.1546, 0.587, 0.1356, 0.587, 0.1356, 0.5892, 0.1546, 0.5729, 0.156, 0.5709, 0.1394, 0.063, 0.2487, 0.07203, 0.262, 0.05985, 0.2741, 0.04954, 0.2589, 0.04954, 0.2589, 0.05985, 0.2741, 0.04768, 0.2861, 0.03608, 0.269, 0.03608, 0.269, 0.04768, 0.2861, 0.03877, 0.295, 0.02622, 0.2765, 0.4219, 0.002559, 0.4523, 0.002559, 0.4538, 0.9957, 0.4226, 0.9957, 0.0591, 0.9697, 0.07036, 0.9699, 0.07015, 0.993, 0.05919, 0.9928, 0.4258, 0.7278, 0.4465, 0.728, 0.4456, 0.7428, 0.4265, 0.7426, 0.6053, 0.1535, 0.6053, 0.1751, 0.5892, 0.1737, 0.5892, 0.1546, 0.5892, 0.1546, 0.5892, 0.1737, 0.5729, 0.1727, 0.5729, 0.156, 0.07203, 0.262, 0.08251, 0.2739, 0.07184, 0.2876, 0.05985, 0.2741, 0.05985, 0.2741, 0.07184, 0.2876, 0.06116, 0.3014, 0.04768, 0.2861, 0.04768, 0.2861, 0.06116, 0.3014, 0.05334, 0.3114, 0.03877, 0.295, 0.4504, 0.008297, 0.4809, 0.008297, 0.4823, 1.001, 0.4511, 1.001, 0.07036, 0.9699, 0.08152, 0.9705, 0.08101, 0.9936, 0.07015, 0.993, 0.4465, 0.728, 0.4669, 0.7285, 0.4645, 0.7433, 0.4456, 0.7428, 0.6053, 0.1751, 0.6028, 0.1964, 0.587, 0.1927, 0.5892, 0.1737, 0.5892, 0.1737, 0.587, 0.1927, 0.5709, 0.1893, 0.5729, 0.1727, 0.08251, 0.2739, 0.09427, 0.284, 0.08528, 0.2993, 0.07184, 0.2876, 0.07184, 0.2876, 0.08528, 0.2993, 0.07628, 0.3145, 0.06116, 0.3014, 0.06116, 0.3014, 0.07628, 0.3145, 0.0697, 0.3256, 0.05334, 0.3114, 0.4823, 0.01037, 0.5127, 0.01037, 0.5142, 1.003, 0.4829, 1.003, 0.08152, 0.9705, 0.0924, 0.9716, 0.09159, 0.9947, 0.08101, 0.9936, 0.4669, 0.7285, 0.4868, 0.7294, 0.4829, 0.7441, 0.4645, 0.7433, 0.6028, 0.1964, 0.5978, 0.2172, 0.5826, 0.2112, 0.587, 0.1927, 0.587, 0.1927, 0.5826, 0.2112, 0.5671, 0.2055, 0.5709, 0.1893, 0.09427, 0.284, 0.1071, 0.2924, 0.09995, 0.3088, 0.08528, 0.2993, 0.08528, 0.2993, 0.09995, 0.3088, 0.09279, 0.3252, 0.07628, 0.3145, 0.07628, 0.3145, 0.09279, 0.3252, 0.08755, 0.3372, 0.0697, 0.3256, 0.5153, 0.008297, 0.5458, 0.008297, 0.5472, 1.001, 0.516, 1.001, 0.0924, 0.9716, 0.1028, 0.9731, 0.1017, 0.9961, 0.09159, 0.9947, 0.4868, 0.7294, 0.5058, 0.7305, 0.5005, 0.7451, 0.4829, 0.7441, 0.5978, 0.2172, 0.5905, 0.2371, 0.5761, 0.2289, 0.5826, 0.2112, 0.5826, 0.2112, 0.5761, 0.2289, 0.5614, 0.221, 0.5671, 0.2055, 0.1071, 0.2924, 0.1208, 0.2988, 0.1156, 0.3161, 0.09995, 0.3088, 0.09995, 0.3088, 0.1156, 0.3161, 0.1104, 0.3335, 0.09279, 0.3252, 0.09279, 0.3252, 0.1104, 0.3335, 0.1066, 0.3461, 0.08755, 0.3372, 0.5477, 0.01037, 0.5781, 0.01037, 0.5796, 1.003, 0.5483, 1.003, 0.1028, 0.9731, 0.1125, 0.9749, 0.1112, 0.9979, 0.1017, 0.9961, 0.6009, 0.2433, 0.5906, 0.2634, 0.581, 0.2557, 0.5905, 0.2371, 0.5905, 0.2371, 0.581, 0.2557, 0.5676, 0.2454, 0.5761, 0.2289, 0.5761, 0.2289, 0.5676, 0.2454, 0.554, 0.2355, 0.5614, 0.221, 0.1208, 0.2988, 0.1351, 0.3032, 0.132, 0.3211, 0.1156, 0.3161, 0.1156, 0.3161, 0.132, 0.3211, 0.1288, 0.339, 0.1104, 0.3335, 0.1104, 0.3335, 0.1288, 0.339, 0.1265, 0.3522, 0.1066, 0.3461, 0.5808, 0.01037, 0.6112, 0.01037, 0.6127, 1.003, 0.5814, 1.003, 0.1125, 0.9749, 0.1215, 0.9771, 0.1199, 1.0, 0.1112, 0.9979, 0.5906, 0.2634, 0.5781, 0.2819, 0.5694, 0.2728, 0.581, 0.2557, 0.581, 0.2557, 0.5694, 0.2728, 0.5573, 0.2606, 0.5676, 0.2454, 0.5676, 0.2454, 0.5573, 0.2606, 0.545, 0.2487, 0.554, 0.2355, 0.1351, 0.3032, 0.1498, 0.3053, 0.1488, 0.3236, 0.132, 0.3211, 0.132, 0.3211, 0.1488, 0.3236, 0.1477, 0.3418, 0.1288, 0.339, 0.1288, 0.339, 0.1477, 0.3418, 0.1469, 0.3552, 0.1265, 0.3522, 0.6147, 0.008297, 0.6452, 0.008297, 0.6466, 1.001, 0.6154, 1.001, 0.02543, 0.529, 0.1589, 0.5268, 0.03485, 0.5497, 0.0271, 0.5519, 0.5781, 0.2819, 0.5635, 0.2983, 0.5559, 0.288, 0.5694, 0.2728, 0.5694, 0.2728, 0.5559, 0.288, 0.5454, 0.2741, 0.5573, 0.2606, 0.5573, 0.2606, 0.5454, 0.2741, 0.5345, 0.2606, 0.545, 0.2487, 0.1498, 0.3053, 0.1647, 0.3053, 0.1657, 0.3236, 0.1488, 0.3236, 0.1488, 0.3236, 0.1657, 0.3236, 0.1668, 0.3418, 0.1477, 0.3418, 0.1477, 0.3418, 0.1668, 0.3418, 0.1676, 0.3552, 0.1469, 0.3552, 0.6477, 0.008297, 0.6781, 0.008297, 0.6796, 1.001, 0.6484, 1.001, 0.1294, 0.4749, 0.1384, 0.4731, 0.1396, 0.4961, 0.1309, 0.4979, 0.5635, 0.2983, 0.5471, 0.3125, 0.5408, 0.3011, 0.5559, 0.288, 0.5559, 0.288, 0.5408, 0.3011, 0.5319, 0.2858, 0.5454, 0.2741, 0.5454, 0.2741, 0.5319, 0.2858, 0.5227, 0.2708, 0.5345, 0.2606, 0.1647, 0.3053, 0.1794, 0.3032, 0.1825, 0.3211, 0.1657, 0.3236, 0.1657, 0.3236, 0.1825, 0.3211, 0.1857, 0.339, 0.1668, 0.3418, 0.1668, 0.3418, 0.1857, 0.339, 0.188, 0.3522, 0.1676, 0.3552, 0.68, 0.009887, 0.7105, 0.009887, 0.7119, 1.003, 0.6807, 1.003, 0.1384, 0.4731, 0.1481, 0.4716, 0.1491, 0.4947, 0.1396, 0.4961, 0.5471, 0.3125, 0.5293, 0.3241, 0.5243, 0.3118, 0.5408, 0.3011, 0.5408, 0.3011, 0.5243, 0.3118, 0.5172, 0.2953, 0.5319, 0.2858, 0.5319, 0.2858, 0.5172, 0.2953, 0.5099, 0.2791, 0.5227, 0.2708, 0.1794, 0.3032, 0.1937, 0.2988, 0.1989, 0.3161, 0.1825, 0.3211, 0.1825, 0.3211, 0.1989, 0.3161, 0.2041, 0.3335, 0.1857, 0.339, 0.1857, 0.339, 0.2041, 0.3335, 0.2079, 0.3461, 0.188, 0.3522, 0.7122, 0.008297, 0.7426, 0.008297, 0.7441, 1.001, 0.7129, 1.001, 0.1481, 0.4716, 0.1585, 0.4705, 0.1592, 0.4936, 0.1491, 0.4947, 0.8235, 0.7299, 0.8426, 0.7289, 0.8464, 0.7436, 0.8288, 0.7445, 0.5243, 0.3118, 0.5067, 0.3201, 0.5016, 0.3026, 0.5172, 0.2953, 0.5172, 0.2953, 0.5016, 0.3026, 0.4962, 0.2855, 0.5099, 0.2791, 0.1937, 0.2988, 0.2074, 0.2924, 0.2145, 0.3088, 0.1989, 0.3161, 0.1989, 0.3161, 0.2145, 0.3088, 0.2217, 0.3252, 0.2041, 0.3335, 0.2041, 0.3335, 0.2217, 0.3252, 0.2269, 0.3372, 0.2079, 0.3461, 0.7468, 0.008297, 0.7772, 0.008297, 0.7787, 1.001, 0.7474, 1.001, 0.1585, 0.4705, 0.1694, 0.4699, 0.1698, 0.493, 0.1592, 0.4936, 0.8426, 0.7289, 0.8625, 0.7282, 0.8648, 0.743, 0.8464, 0.7436, 0.5067, 0.3201, 0.4883, 0.3256, 0.4852, 0.3076, 0.5016, 0.3026, 0.5016, 0.3026, 0.4852, 0.3076, 0.4819, 0.2899, 0.4962, 0.2855, 0.2074, 0.2924, 0.2202, 0.284, 0.2292, 0.2993, 0.2145, 0.3088, 0.2145, 0.3088, 0.2292, 0.2993, 0.2382, 0.3145, 0.2217, 0.3252, 0.2217, 0.3252, 0.2382, 0.3145, 0.2448, 0.3256, 0.2269, 0.3372, 0.7795, 0.006223, 0.81, 0.006223, 0.8114, 0.9993, 0.7802, 0.9993, 0.1694, 0.4699, 0.1806, 0.4697, 0.1807, 0.4928, 0.1698, 0.493, 0.8625, 0.7282, 0.8829, 0.7278, 0.8837, 0.7426, 0.8648, 0.743, 0.4883, 0.3256, 0.4694, 0.3284, 0.4684, 0.3101, 0.4852, 0.3076, 0.4852, 0.3076, 0.4684, 0.3101, 0.4672, 0.292, 0.4819, 0.2899, 0.2202, 0.284, 0.232, 0.2739, 0.2427, 0.2876, 0.2292, 0.2993, 0.2292, 0.2993, 0.2427, 0.2876, 0.2533, 0.3014, 0.2382, 0.3145, 0.2382, 0.3145, 0.2533, 0.3014, 0.2611, 0.3114, 0.2448, 0.3256, 0.81, 0.006223, 0.8405, 0.006223, 0.8419, 0.9993, 0.8107, 0.9993, 0.1806, 0.4697, 0.1918, 0.4699, 0.1916, 0.493, 0.1807, 0.4928, 0.8829, 0.7278, 0.9035, 0.7278, 0.9028, 0.7426, 0.8837, 0.7426, 0.4694, 0.3284, 0.4503, 0.3284, 0.4515, 0.3101, 0.4684, 0.3101, 0.4684, 0.3101, 0.4515, 0.3101, 0.4524, 0.292, 0.4672, 0.292, 0.232, 0.2739, 0.2425, 0.262, 0.2546, 0.2741, 0.2427, 0.2876, 0.2427, 0.2876, 0.2546, 0.2741, 0.2668, 0.2861, 0.2533, 0.3014, 0.2533, 0.3014, 0.2668, 0.2861, 0.2757, 0.295, 0.2611, 0.3114, 0.8408, 0.005738, 0.8713, 0.005738, 0.8727, 0.9988, 0.8415, 0.9988, 0.1918, 0.4699, 0.203, 0.4705, 0.2025, 0.4936, 0.1916, 0.493, 0.9035, 0.7278, 0.924, 0.7282, 0.9217, 0.743, 0.9028, 0.7426, 0.4503, 0.3284, 0.4314, 0.3256, 0.4347, 0.3075, 0.4515, 0.3101, 0.4515, 0.3101, 0.4347, 0.3075, 0.4377, 0.2898, 0.4524, 0.292, 0.2425, 0.262, 0.2515, 0.2487, 0.265, 0.2589, 0.2546, 0.2741, 0.2546, 0.2741, 0.265, 0.2589, 0.2784, 0.269, 0.2668, 0.2861, 0.2668, 0.2861, 0.2784, 0.269, 0.2883, 0.2765, 0.2757, 0.295, 0.8733, 0.007812, 0.9037, 0.007812, 0.9052, 1.001, 0.874, 1.001, 0.203, 0.4705, 0.2139, 0.4716, 0.2131, 0.4947, 0.2025, 0.4936, 0.924, 0.7282, 0.9439, 0.7289, 0.9401, 0.7436, 0.9217, 0.743, 0.4314, 0.3256, 0.413, 0.32, 0.4183, 0.3026, 0.4347, 0.3075, 0.4347, 0.3075, 0.4183, 0.3026, 0.4234, 0.2855, 0.4377, 0.2898, 0.2515, 0.2487, 0.2589, 0.2342, 0.2734, 0.2423, 0.265, 0.2589, 0.265, 0.2589, 0.2734, 0.2423, 0.2879, 0.2504, 0.2784, 0.269, 0.2784, 0.269, 0.2879, 0.2504, 0.2986, 0.2563, 0.2883, 0.2765, 0.9027, 0.004149, 0.9331, 0.004149, 0.9346, 0.9973, 0.9034, 0.9973, 0.2139, 0.4716, 0.2243, 0.4731, 0.2232, 0.4961, 0.2131, 0.4947, 0.9439, 0.7289, 0.9629, 0.7299, 0.9577, 0.7445, 0.9401, 0.7436, 0.413, 0.32, 0.3954, 0.3118, 0.4027, 0.2953, 0.4183, 0.3026, 0.4183, 0.3026, 0.4027, 0.2953, 0.4097, 0.2791, 0.4234, 0.2855, 0.2589, 0.2342, 0.2646, 0.2188, 0.2799, 0.2246, 0.2734, 0.2423, 0.2734, 0.2423, 0.2799, 0.2246, 0.2952, 0.2305, 0.2879, 0.2504, 0.2879, 0.2504, 0.2952, 0.2305, 0.3065, 0.2348, 0.2986, 0.2563, 0.9343, 0.004149, 0.9647, 0.004149, 0.9662, 0.9973, 0.9349, 0.9973, 0.2243, 0.4731, 0.234, 0.4749, 0.2327, 0.4979, 0.2232, 0.4961, 0.3899, 0.3241, 0.3721, 0.3124, 0.3789, 0.301, 0.3954, 0.3118, 0.3954, 0.3118, 0.3789, 0.301, 0.388, 0.2857, 0.4027, 0.2953, 0.4027, 0.2953, 0.388, 0.2857, 0.3968, 0.2707, 0.4097, 0.2791, 0.2646, 0.2188, 0.2684, 0.2026, 0.2843, 0.2061, 0.2799, 0.2246, 0.2799, 0.2246, 0.2843, 0.2061, 0.3002, 0.2097, 0.2952, 0.2305, 0.2952, 0.2305, 0.3002, 0.2097, 0.3118, 0.2123, 0.3065, 0.2348, 0.9645, 0.007812, 0.9949, 0.007812, 0.9964, 1.001, 0.9651, 1.001, 0.234, 0.4749, 0.2429, 0.4771, 0.2413, 0.5, 0.2327, 0.4979, 0.3721, 0.3124, 0.3557, 0.2982, 0.3638, 0.2879, 0.3789, 0.301, 0.3789, 0.301, 0.3638, 0.2879, 0.3746, 0.274, 0.388, 0.2857, 0.388, 0.2857, 0.3746, 0.274, 0.3851, 0.2605, 0.3968, 0.2707, 0.7184, 0.1277, 0.7109, 2.616e-08, 0.7258, 0.0, 0.2684, 0.2026, 0.2703, 0.186, 0.2865, 0.1872, 0.2843, 0.2061, 0.2843, 0.2061, 0.2865, 0.1872, 0.3027, 0.1884, 0.3002, 0.2097, 0.3002, 0.2097, 0.3027, 0.1884, 0.3145, 0.1892, 0.3118, 0.2123, 0.0008561, 0.01037, 0.03127, 0.01037, 0.03169, 0.4351, 0.0004376, 0.4351, 0.0, 0.4771, 0.007967, 0.4749, 0.009424, 0.4979, 0.00167, 0.5, 0.3557, 0.2982, 0.3412, 0.2818, 0.3503, 0.2726, 0.3638, 0.2879, 0.3638, 0.2879, 0.3503, 0.2726, 0.3626, 0.2605, 0.3746, 0.274, 0.3746, 0.274, 0.3626, 0.2605, 0.3746, 0.2487, 0.3851, 0.2605, 0.7184, 0.1277, 0.7258, 0.0, 0.7405, 0.002186, 0.2703, 0.186, 0.2703, 0.1692, 0.2865, 0.168, 0.2865, 0.1872, 0.2865, 0.1872, 0.2865, 0.168, 0.3027, 0.1668, 0.3027, 0.1884, 0.3027, 0.1884, 0.3027, 0.1668, 0.3145, 0.166, 0.3145, 0.1892, -0.002797, 0.4377, 0.02762, 0.4377, 0.02803, 0.8624, -0.003216, 0.8624, 0.007967, 0.4749, 0.0169, 0.4731, 0.01812, 0.4961, 0.009424, 0.4979, 0.3412, 0.2818, 0.3286, 0.2633, 0.3387, 0.2556, 0.3503, 0.2726, 0.3503, 0.2726, 0.3387, 0.2556, 0.3523, 0.2453, 0.3626, 0.2605, 0.3626, 0.2605, 0.3523, 0.2453, 0.3656, 0.2354, 0.3746, 0.2487, 0.7184, 0.1277, 0.7405, 0.002186, 0.7548, 0.00652, 0.2703, 0.1692, 0.2684, 0.1526, 0.2843, 0.1491, 0.2865, 0.168, 0.2865, 0.168, 0.2843, 0.1491, 0.3002, 0.1455, 0.3027, 0.1668, 0.3027, 0.1668, 0.3002, 0.1455, 0.3118, 0.1429, 0.3145, 0.166, 0.02983, 0.4393, 0.06024, 0.4393, 0.06066, 0.864, 0.02941, 0.864, 0.0169, 0.4731, 0.02666, 0.4716, 0.02762, 0.4947, 0.01812, 0.4961, 0.3286, 0.2633, 0.3183, 0.2431, 0.3292, 0.2369, 0.3387, 0.2556, 0.3387, 0.2556, 0.3292, 0.2369, 0.3438, 0.2287, 0.3523, 0.2453, 0.3523, 0.2453, 0.3438, 0.2287, 0.3581, 0.2209, 0.3656, 0.2354, 0.7184, 0.1277, 0.7548, 0.00652, 0.7685, 0.01293, 0.2684, 0.1526, 0.2646, 0.1365, 0.2799, 0.1306, 0.2843, 0.1491, 0.2843, 0.1491, 0.2799, 0.1306, 0.2952, 0.1247, 0.3002, 0.1455, 0.3002, 0.1455, 0.2952, 0.1247, 0.3065, 0.1204, 0.3118, 0.1429, 0.9622, 0.008297, 0.9926, 0.008297, 0.993, 0.433, 0.9617, 0.433, 0.02666, 0.4716, 0.03706, 0.4705, 0.03774, 0.4936, 0.02762, 0.4947, 0.595, 0.7299, 0.6141, 0.7289, 0.6179, 0.7436, 0.6003, 0.7445, 0.3292, 0.2369, 0.3219, 0.217, 0.3373, 0.2111, 0.3438, 0.2287, 0.3438, 0.2287, 0.3373, 0.2111, 0.3525, 0.2054, 0.3581, 0.2209, 0.7184, 0.1277, 0.7685, 0.01293, 0.7813, 0.0213, 0.2646, 0.1365, 0.2589, 0.121, 0.2734, 0.1129, 0.2799, 0.1306, 0.2799, 0.1306, 0.2734, 0.1129, 0.2879, 0.1048, 0.2952, 0.1247, 0.2952, 0.1247, 0.2879, 0.1048, 0.2986, 0.09888, 0.3065, 0.1204, 0.9302, 0.0, 0.9606, 2.384e-07, 0.961, 0.4247, 0.9298, 0.4247, 0.03706, 0.4705, 0.04794, 0.4699, 0.04833, 0.493, 0.03774, 0.4936, 0.6141, 0.7289, 0.634, 0.7282, 0.6363, 0.743, 0.6179, 0.7436, 0.3219, 0.217, 0.317, 0.1962, 0.333, 0.1926, 0.3373, 0.2111, 0.3373, 0.2111, 0.333, 0.1926, 0.3486, 0.1892, 0.3525, 0.2054, 0.7184, 0.1277, 0.7813, 0.0213, 0.7931, 0.03149, 0.2589, 0.121, 0.2515, 0.1065, 0.265, 0.09632, 0.2734, 0.1129, 0.2734, 0.1129, 0.265, 0.09632, 0.2784, 0.08616, 0.2879, 0.1048, 0.2879, 0.1048, 0.2784, 0.08616, 0.2883, 0.07872, 0.2986, 0.09888, 0.9293, 0.4294, 0.9597, 0.4294, 0.9601, 0.8541, 0.9288, 0.8541, 0.04794, 0.4699, 0.0591, 0.4697, 0.05919, 0.4928, 0.04833, 0.493, 0.634, 0.7282, 0.6544, 0.7278, 0.6552, 0.7426, 0.6363, 0.743, 0.317, 0.1962, 0.3145, 0.1749, 0.3307, 0.1736, 0.333, 0.1926, 0.333, 0.1926, 0.3307, 0.1736, 0.3467, 0.1726, 0.3486, 0.1892, 0.7184, 0.1277, 0.7931, 0.03149, 0.8036, 0.04334, 0.2515, 0.1065, 0.2425, 0.09319, 0.2546, 0.08114, 0.265, 0.09632, 0.265, 0.09632, 0.2546, 0.08114, 0.2668, 0.06908, 0.2784, 0.08616, 0.2784, 0.08616, 0.2668, 0.06908, 0.2757, 0.06025, 0.2883, 0.07872, -0.002783, 0.4289, 0.02763, 0.4289, 0.02805, 0.8536, -0.003201, 0.8536, 0.0591, 0.4697, 0.07036, 0.4699, 0.07015, 0.493, 0.05919, 0.4928, 0.6544, 0.7278, 0.675, 0.7278, 0.6743, 0.7426, 0.6552, 0.7426, 0.3145, 0.1749, 0.3145, 0.1534, 0.3307, 0.1545, 0.3307, 0.1736, 0.3307, 0.1736, 0.3307, 0.1545, 0.3467, 0.1559, 0.3467, 0.1726, 0.7184, 0.1277, 0.8036, 0.04334, 0.8126, 0.05662, 0.2425, 0.09319, 0.232, 0.08135, 0.2427, 0.0676, 0.2546, 0.08114, 0.2546, 0.08114, 0.2427, 0.0676, 0.2533, 0.05385, 0.2668, 0.06908, 0.2668, 0.06908, 0.2533, 0.05385, 0.2611, 0.04379, 0.2757, 0.06025, 0.03471, 0.4351, 0.06513, 0.4351, 0.06555, 0.8599, 0.0343, 0.8599, 0.02661, 0.472, 0.03777, 0.4726, 0.03726, 0.4957, 0.0264, 0.4951, 0.675, 0.7278, 0.6955, 0.7282, 0.6932, 0.743, 0.6743, 0.7426, 0.3145, 0.1534, 0.317, 0.132, 0.333, 0.1355, 0.3307, 0.1545, 0.3307, 0.1545, 0.333, 0.1355, 0.3486, 0.1393, 0.3467, 0.1559, 0.7184, 0.1277, 0.8126, 0.05662, 0.82, 0.07112, 0.232, 0.08135, 0.2202, 0.07116, 0.2292, 0.05595, 0.2427, 0.0676, 0.2427, 0.0676, 0.2292, 0.05595, 0.2382, 0.04075, 0.2533, 0.05385, 0.2533, 0.05385, 0.2382, 0.04075, 0.2448, 0.02961, 0.2611, 0.04379, 0.002398, 0.1493, 0.03281, 0.1493, 0.03323, 0.5741, 0.001979, 0.5741, 0.03777, 0.4726, 0.04864, 0.4737, 0.04784, 0.4967, 0.03726, 0.4957, 0.6955, 0.7282, 0.7154, 0.7289, 0.7116, 0.7436, 0.6932, 0.743, 0.317, 0.132, 0.3219, 0.1112, 0.3373, 0.117, 0.333, 0.1355, 0.333, 0.1355, 0.3373, 0.117, 0.3525, 0.1231, 0.3486, 0.1393, 0.7184, 0.1277, 0.82, 0.07112, 0.8257, 0.08659, 0.2202, 0.07116, 0.2074, 0.06279, 0.2145, 0.04638, 0.2292, 0.05595, 0.2292, 0.05595, 0.2145, 0.04638, 0.2217, 0.02998, 0.2382, 0.04075, 0.2382, 0.04075, 0.2217, 0.02998, 0.2269, 0.01797, 0.2448, 0.02961, 0.05888, 0.8536, 0.02847, 0.8536, 0.02805, 0.4289, 0.0593, 0.4289, 0.05588, 0.9618, 0.06628, 0.9632, 0.06519, 0.9862, 0.05507, 0.9848, 0.7154, 0.7289, 0.7344, 0.7299, 0.7292, 0.7445, 0.7116, 0.7436, 0.3219, 0.1112, 0.3292, 0.09136, 0.3438, 0.09934, 0.3373, 0.117, 0.3373, 0.117, 0.3438, 0.09934, 0.3581, 0.1077, 0.3525, 0.1231, 0.7184, 0.1277, 0.8257, 0.08659, 0.8295, 0.1028, 0.2074, 0.06279, 0.1937, 0.05638, 0.1989, 0.03906, 0.2145, 0.04638, 0.2145, 0.04638, 0.1989, 0.03906, 0.2041, 0.02174, 0.2217, 0.02998, 0.2217, 0.02998, 0.2041, 0.02174, 0.2079, 0.009065, 0.2269, 0.01797, 0.958, 0.4413, 0.9276, 0.4413, 0.9271, 0.01659, 0.9584, 0.01659, 0.11, 0.9591, 0.1198, 0.9609, 0.1184, 0.9839, 0.1089, 0.9821, 0.3183, 0.08572, 0.3286, 0.06557, 0.3387, 0.07272, 0.3292, 0.09136, 0.3292, 0.09136, 0.3387, 0.07272, 0.3523, 0.08278, 0.3438, 0.09934, 0.3438, 0.09934, 0.3523, 0.08278, 0.3656, 0.09316, 0.3581, 0.1077, 0.7184, 0.1277, 0.8295, 0.1028, 0.8315, 0.1194, 0.1937, 0.05638, 0.1794, 0.05204, 0.1825, 0.03411, 0.1989, 0.03906, 0.1989, 0.03906, 0.1825, 0.03411, 0.1857, 0.01617, 0.2041, 0.02174, 0.2041, 0.02174, 0.1857, 0.01617, 0.188, 0.003039, 0.2079, 0.009065, 0.9551, 0.474, 0.9247, 0.474, 0.9243, 0.0493, 0.9555, 0.0493, 0.1198, 0.9609, 0.1287, 0.9631, 0.1271, 0.986, 0.1184, 0.9839, 0.3286, 0.06557, 0.3412, 0.04711, 0.3503, 0.05565, 0.3387, 0.07272, 0.3387, 0.07272, 0.3503, 0.05565, 0.3626, 0.0676, 0.3523, 0.08278, 0.3523, 0.08278, 0.3626, 0.0676, 0.3746, 0.07988, 0.3656, 0.09316, 0.7184, 0.1277, 0.8315, 0.1194, 0.8315, 0.1361, 0.1794, 0.05204, 0.1647, 0.04986, 0.1657, 0.03161, 0.1825, 0.03411, 0.1825, 0.03411, 0.1657, 0.03161, 0.1668, 0.01336, 0.1857, 0.01617, 0.1857, 0.01617, 0.1668, 0.01336, 0.1676, 0.0, 0.188, 0.003039, 0.9626, 0.4434, 0.9322, 0.4434, 0.9317, 0.01867, 0.963, 0.01867, 0.2429, 0.4771, 0.2509, 0.4749, 0.2524, 0.4979, 0.2446, 0.5, 0.3412, 0.04711, 0.3557, 0.03066, 0.3638, 0.04044, 0.3503, 0.05565, 0.3503, 0.05565, 0.3638, 0.04044, 0.3746, 0.05408, 0.3626, 0.0676, 0.3626, 0.0676, 0.3746, 0.05408, 0.3851, 0.06805, 0.3746, 0.07988, 0.7184, 0.1277, 0.8315, 0.1361, 0.8295, 0.1527, 0.1647, 0.04986, 0.1498, 0.04986, 0.1488, 0.03161, 0.1657, 0.03161, 0.1657, 0.03161, 0.1488, 0.03161, 0.1477, 0.01336, 0.1668, 0.01336, 0.1668, 0.01336, 0.1477, 0.01336, 0.1469, 0.0, 0.1676, 0.0, 0.9628, 0.684, 0.9324, 0.684, 0.932, 0.2593, 0.9633, 0.2593, 0.2509, 0.4749, 0.2598, 0.4731, 0.2611, 0.4961, 0.2524, 0.4979, 0.3557, 0.03066, 0.3721, 0.0165, 0.3789, 0.02734, 0.3638, 0.04044, 0.3638, 0.04044, 0.3789, 0.02734, 0.388, 0.04244, 0.3746, 0.05408, 0.3746, 0.05408, 0.388, 0.04244, 0.3968, 0.05786, 0.3851, 0.06805, 0.7184, 0.1277, 0.8295, 0.1527, 0.8257, 0.1689, 0.1498, 0.04986, 0.1351, 0.05204, 0.132, 0.03411, 0.1488, 0.03161, 0.1488, 0.03161, 0.132, 0.03411, 0.1288, 0.01617, 0.1477, 0.01336, 0.1477, 0.01336, 0.1288, 0.01617, 0.1265, 0.003039, 0.1469, 0.0, 0.9682, 0.6462, 0.9378, 0.6462, 0.9374, 0.2215, 0.9686, 0.2215, 0.2598, 0.4731, 0.2696, 0.4716, 0.2705, 0.4947, 0.2611, 0.4961, 0.3721, 0.0165, 0.3899, 0.004874, 0.3954, 0.01659, 0.3789, 0.02734, 0.3789, 0.02734, 0.3954, 0.01659, 0.4027, 0.03288, 0.388, 0.04244, 0.388, 0.04244, 0.4027, 0.03288, 0.4097, 0.0495, 0.3968, 0.05786, 0.7184, 0.1277, 0.8257, 0.1689, 0.82, 0.1844, 0.1351, 0.05204, 0.1208, 0.05638, 0.1156, 0.03906, 0.132, 0.03411, 0.132, 0.03411, 0.1156, 0.03906, 0.1104, 0.02174, 0.1288, 0.01617, 0.1288, 0.01617, 0.1104, 0.02174, 0.1066, 0.009065, 0.1265, 0.003039, 0.05888, 0.4289, 0.02847, 0.4289, 0.02805, 0.004149, 0.0593, 0.004149, 0.2696, 0.4716, 0.28, 0.4705, 0.2807, 0.4936, 0.2705, 0.4947, 0.05213, 0.7573, 0.07117, 0.7561, 0.07507, 0.7708, 0.05747, 0.7719, 0.3954, 0.01659, 0.413, 0.00836, 0.4183, 0.02557, 0.4027, 0.03288, 0.4027, 0.03288, 0.4183, 0.02557, 0.4234, 0.0431, 0.4097, 0.0495, 0.7184, 0.1277, 0.82, 0.1844, 0.8126, 0.1989, 0.1208, 0.05638, 0.1071, 0.06279, 0.09995, 0.04638, 0.1156, 0.03906, 0.1156, 0.03906, 0.09995, 0.04638, 0.09279, 0.02998, 0.1104, 0.02174, 0.1104, 0.02174, 0.09279, 0.02998, 0.08755, 0.01797, 0.1066, 0.009065, 0.9571, 0.4579, 0.9266, 0.4579, 0.9262, 0.03319, 0.9575, 0.03319, 0.28, 0.4705, 0.2909, 0.4699, 0.2913, 0.493, 0.2807, 0.4936, 0.07117, 0.7561, 0.09107, 0.7553, 0.09348, 0.7701, 0.07507, 0.7708, 0.413, 0.00836, 0.4314, 0.002799, 0.4347, 0.02063, 0.4183, 0.02557, 0.4183, 0.02557, 0.4347, 0.02063, 0.4377, 0.03877, 0.4234, 0.0431, 0.7184, 0.1277, 0.8126, 0.1989, 0.8036, 0.2122, 0.1071, 0.06279, 0.09427, 0.07116, 0.08528, 0.05595, 0.09995, 0.04638, 0.09995, 0.04638, 0.08528, 0.05595, 0.07628, 0.04075, 0.09279, 0.02998, 0.09279, 0.02998, 0.07628, 0.04075, 0.0697, 0.02961, 0.08755, 0.01797, -0.002637, 0.00909, 0.02778, 0.00909, 0.02926, 1.002, -0.001989, 1.002, 0.2909, 0.4699, 0.302, 0.4697, 0.3021, 0.4928, 0.2913, 0.493, 0.09107, 0.7553, 0.1115, 0.7548, 0.1124, 0.7696, 0.09348, 0.7701, 0.4314, 0.002799, 0.4503, 0.0, 0.4515, 0.01814, 0.4347, 0.02063, 0.4347, 0.02063, 0.4515, 0.01814, 0.4524, 0.0366, 0.4377, 0.03877, 0.7184, 0.1277, 0.8036, 0.2122, 0.7931, 0.224, 0.09427, 0.07116, 0.08251, 0.08135, 0.07184, 0.0676, 0.08528, 0.05595, 0.08528, 0.05595, 0.07184, 0.0676, 0.06116, 0.05385, 0.07628, 0.04075, 0.07628, 0.04075, 0.06116, 0.05385, 0.05334, 0.04379, 0.0697, 0.02961, 0.02929, 0.01121, 0.05971, 0.01121, 0.06119, 1.004, 0.02994, 1.004, 0.302, 0.4697, 0.3133, 0.4699, 0.3131, 0.493, 0.3021, 0.4928, 0.1115, 0.7548, 0.1321, 0.7546, 0.1314, 0.7694, 0.1124, 0.7696, 0.4503, 0.0, 0.4694, 1.036e-05, 0.4684, 0.01815, 0.4515, 0.01814, 0.4515, 0.01814, 0.4684, 0.01815, 0.4672, 0.0366, 0.4524, 0.0366, 0.7184, 0.1277, 0.7931, 0.224, 0.7813, 0.2342, 0.08251, 0.08135, 0.07203, 0.09319, 0.05985, 0.08114, 0.07184, 0.0676, 0.07184, 0.0676, 0.05985, 0.08114, 0.04768, 0.06908, 0.06116, 0.05385, 0.06116, 0.05385, 0.04768, 0.06908, 0.03877, 0.06025, 0.05334, 0.04379, 0.06233, 1.004, 0.09274, 1.004, 0.09423, 0.0109, 0.06298, 0.0109, 0.3133, 0.4699, 0.3245, 0.4705, 0.3239, 0.4936, 0.3131, 0.493, 0.1321, 0.7546, 0.1526, 0.7548, 0.1503, 0.7696, 0.1314, 0.7694, 0.4694, 1.036e-05, 0.4883, 0.00283, 0.4852, 0.02065, 0.4684, 0.01815, 0.4684, 0.01815, 0.4852, 0.02065, 0.4819, 0.0388, 0.4672, 0.0366, 0.7184, 0.1277, 0.7813, 0.2342, 0.7685, 0.2426, 0.07203, 0.09319, 0.063, 0.1065, 0.04954, 0.09632, 0.05985, 0.08114, 0.05985, 0.08114, 0.04954, 0.09632, 0.03608, 0.08616, 0.04768, 0.06908, 0.04768, 0.06908, 0.03608, 0.08616, 0.02622, 0.07872, 0.03877, 0.06025, 0.09385, 0.01333, 0.1243, 0.01333, 0.1257, 1.006, 0.0945, 1.006, 0.3245, 0.4705, 0.3353, 0.4716, 0.3345, 0.4947, 0.3239, 0.4936, 0.1526, 0.7548, 0.1725, 0.7553, 0.1688, 0.7701, 0.1503, 0.7696, 0.4883, 0.00283, 0.5067, 0.008411, 0.5016, 0.02561, 0.4852, 0.02065, 0.4852, 0.02065, 0.5016, 0.02561, 0.4962, 0.04314, 0.4819, 0.0388, 0.7184, 0.1277, 0.7685, 0.2426, 0.7548, 0.249, 0.063, 0.1065, 0.05559, 0.121, 0.04107, 0.1129, 0.04954, 0.09632, 0.04954, 0.09632, 0.04107, 0.1129, 0.02654, 0.1048, 0.03608, 0.08616, 0.03608, 0.08616, 0.02654, 0.1048, 0.01591, 0.09888, 0.02622, 0.07872, 0.1241, 0.9981, 0.1545, 0.9981, 0.156, 0.00499, 0.1247, 0.00499, 0.3353, 0.4716, 0.3457, 0.4731, 0.3446, 0.4961, 0.3345, 0.4947, 0.1725, 0.7553, 0.1915, 0.7561, 0.1864, 0.7708, 0.1688, 0.7701, 0.5067, 0.008411, 0.5243, 0.01666, 0.5172, 0.03295, 0.5016, 0.02561, 0.5016, 0.02561, 0.5172, 0.03295, 0.5099, 0.04955, 0.4962, 0.04314, 0.7184, 0.1277, 0.7548, 0.249, 0.7405, 0.2533, 0.05559, 0.121, 0.04992, 0.1365, 0.03458, 0.1306, 0.04107, 0.1129, 0.04107, 0.1129, 0.03458, 0.1306, 0.01925, 0.1247, 0.02654, 0.1048, 0.02654, 0.1048, 0.01925, 0.1247, 0.008025, 0.1204, 0.01591, 0.09888, 0.158, 0.008782, 0.1884, 0.008782, 0.1899, 1.002, 0.1586, 1.002, 0.3457, 0.4731, 0.3555, 0.4749, 0.3541, 0.4979, 0.3446, 0.4961, 0.1915, 0.7561, 0.2094, 0.7573, 0.2029, 0.7719, 0.1864, 0.7708, 0.5243, 0.01666, 0.5408, 0.02743, 0.5319, 0.04252, 0.5172, 0.03295, 0.5172, 0.03295, 0.5319, 0.04252, 0.5227, 0.05793, 0.5099, 0.04955, 0.7184, 0.1277, 0.7405, 0.2533, 0.7258, 0.2555, 0.04992, 0.1365, 0.04608, 0.1526, 0.0302, 0.1491, 0.03458, 0.1306, 0.03458, 0.1306, 0.0302, 0.1491, 0.01432, 0.1455, 0.01925, 0.1247, 0.01925, 0.1247, 0.01432, 0.1455, 0.00269, 0.1429, 0.008025, 0.1204, 0.1924, 0.009091, 0.2228, 0.009091, 0.2243, 1.002, 0.193, 1.002, 0.3555, 0.4749, 0.3644, 0.4771, 0.3628, 0.5, 0.3541, 0.4979, 0.5471, 0.0166, 0.5635, 0.03078, 0.5559, 0.04054, 0.5408, 0.02743, 0.5408, 0.02743, 0.5559, 0.04054, 0.5454, 0.05417, 0.5319, 0.04252, 0.5319, 0.04252, 0.5454, 0.05417, 0.5345, 0.06813, 0.5227, 0.05793, 0.7184, 0.1277, 0.7258, 0.2555, 0.7109, 0.2555, 0.04608, 0.1526, 0.04414, 0.1692, 0.02799, 0.168, 0.0302, 0.1491, 0.0302, 0.1491, 0.02799, 0.168, 0.01183, 0.1668, 0.01432, 0.1455, 0.01432, 0.1455, 0.01183, 0.1668, 0.0, 0.166, 0.00269, 0.1429, 0.2266, 0.0109, 0.257, 0.0109, 0.2585, 1.004, 0.2273, 1.004, 0.7184, 0.1277, 0.7109, 0.2555, 0.6962, 0.2533, 0.7184, 0.1277, 0.6962, 0.2533, 0.6819, 0.249, 0.7184, 0.1277, 0.6819, 0.249, 0.6682, 0.2426, 0.7184, 0.1277, 0.6682, 0.2426, 0.6554, 0.2342, 0.7184, 0.1277, 0.6554, 0.2342, 0.6436, 0.224, 0.7184, 0.1277, 0.6436, 0.224, 0.6331, 0.2122, 0.7184, 0.1277, 0.6331, 0.2122, 0.6241, 0.1989, 0.7184, 0.1277, 0.6241, 0.1989, 0.6167, 0.1844, 0.7184, 0.1277, 0.6167, 0.1844, 0.611, 0.1689, 0.7184, 0.1277, 0.611, 0.1689, 0.6072, 0.1527, 0.7184, 0.1277, 0.6072, 0.1527, 0.6053, 0.1361, 0.7184, 0.1277, 0.6053, 0.1361, 0.6053, 0.1194, 0.7184, 0.1277, 0.6053, 0.1194, 0.6072, 0.1028, 0.7184, 0.1277, 0.6072, 0.1028, 0.611, 0.08659, 0.7184, 0.1277, 0.611, 0.08659, 0.6167, 0.07112, 0.7184, 0.1277, 0.6167, 0.07112, 0.6241, 0.05662, 0.7184, 0.1277, 0.6241, 0.05662, 0.6331, 0.04334, 0.7184, 0.1277, 0.6331, 0.04334, 0.6436, 0.0315, 0.7184, 0.1277, 0.6436, 0.0315, 0.6554, 0.0213, 0.7184, 0.1277, 0.6554, 0.0213, 0.6682, 0.01293, 0.7184, 0.1277, 0.6682, 0.01293, 0.6819, 0.00652, 0.7184, 0.1277, 0.6819, 0.00652, 0.6962, 0.002186, 0.7184, 0.1277, 0.6962, 0.002186, 0.7109, 2.616e-08, 0.7691, 0.8639, 0.7691, 0.8806, 0.6557, 0.8723, 0.7691, 0.8806, 0.7672, 0.8972, 0.6557, 0.8723, 0.7672, 0.8972, 0.7633, 0.9134, 0.6557, 0.8723, 0.7633, 0.9134, 0.7577, 0.9289, 0.6557, 0.8723, 0.7577, 0.9289, 0.7502, 0.9434, 0.6557, 0.8723, 0.7502, 0.9434, 0.7412, 0.9567, 0.6557, 0.8723, 0.7412, 0.9567, 0.7307, 0.9685, 0.6557, 0.8723, 0.7307, 0.9685, 0.719, 0.9787, 0.6557, 0.8723, 0.719, 0.9787, 0.7062, 0.9871, 0.6557, 0.8723, 0.7062, 0.9871, 0.6925, 0.9935, 0.6557, 0.8723, 0.6925, 0.9935, 0.6781, 0.9978, 0.6557, 0.8723, 0.6781, 0.9978, 0.6635, 1.0, 0.6557, 0.8723, 0.6635, 1.0, 0.6486, 1.0, 0.6557, 0.8723, 0.6486, 1.0, 0.6339, 0.9978, 0.6557, 0.8723, 0.6339, 0.9978, 0.6196, 0.9935, 0.6557, 0.8723, 0.6196, 0.9935, 0.6059, 0.9871, 0.6557, 0.8723, 0.6059, 0.9871, 0.5931, 0.9787, 0.6557, 0.8723, 0.5931, 0.9787, 0.5813, 0.9685, 0.6557, 0.8723, 0.5813, 0.9685, 0.5709, 0.9567, 0.6557, 0.8723, 0.5709, 0.9567, 0.5618, 0.9434, 0.6557, 0.8723, 0.5618, 0.9434, 0.5544, 0.9289, 0.6557, 0.8723, 0.5544, 0.9289, 0.5488, 0.9134, 0.6557, 0.8723, 0.5488, 0.9134, 0.5449, 0.8972, 0.6557, 0.8723, 0.5449, 0.8972, 0.543, 0.8806, 0.6557, 0.8723, 0.543, 0.8806, 0.543, 0.8639, 0.6557, 0.8723, 0.543, 0.8639, 0.5449, 0.8473, 0.6557, 0.8723, 0.5449, 0.8473, 0.5488, 0.8311, 0.6557, 0.8723, 0.5488, 0.8311, 0.5544, 0.8156, 0.6557, 0.8723, 0.5544, 0.8156, 0.5618, 0.8011, 0.6557, 0.8723, 0.5618, 0.8011, 0.5709, 0.7878, 0.6557, 0.8723, 0.5709, 0.7878, 0.5813, 0.776, 0.6557, 0.8723, 0.5813, 0.776, 0.5931, 0.7658, 0.6557, 0.8723, 0.5931, 0.7658, 0.6059, 0.7574, 0.6557, 0.8723, 0.6059, 0.7574, 0.6196, 0.751, 0.6557, 0.8723, 0.6196, 0.751, 0.6339, 0.7467, 0.6557, 0.8723, 0.6339, 0.7467, 0.6486, 0.7445, 0.6557, 0.8723, 0.6486, 0.7445, 0.6635, 0.7445, 0.6557, 0.8723, 0.6635, 0.7445, 0.6781, 0.7467, 0.6557, 0.8723, 0.6781, 0.7467, 0.6925, 0.751, 0.6557, 0.8723, 0.6925, 0.751, 0.7062, 0.7574, 0.6557, 0.8723, 0.7062, 0.7574, 0.719, 0.7658, 0.6557, 0.8723, 0.719, 0.7658, 0.7307, 0.776, 0.6557, 0.8723, 0.7307, 0.776, 0.7412, 0.7878, 0.6557, 0.8723, 0.7412, 0.7878, 0.7502, 0.8011, 0.6557, 0.8723, 0.7502, 0.8011, 0.7577, 0.8156, 0.6557, 0.8723, 0.7577, 0.8156, 0.7633, 0.8311, 0.6557, 0.8723, 0.7633, 0.8311, 0.7672, 0.8473, 0.6557, 0.8723, 0.7672, 0.8473, 0.7691, 0.8639, 0.6557, 0.8723])
me_torus.materials.append(mat_grey)
me_torus.materials.append(mat_logo)
me_torus.use_remesh_preserve_volume = False
me_torus.use_remesh_preserve_attributes = False
me_torus.use_mirror_vertex_groups = False
me_torus.update()

# ---- objects
ob_point = bpy.data.objects.new('Point', light_point)
ob_torus = bpy.data.objects.new('Torus', me_torus)
ob_lamp = bpy.data.objects.new('Lamp', light_lamp)
ob_camera = bpy.data.objects.new('Camera', cam_camera)

# ---- transforms, parenting, visibility, modifiers, constraints
ob_point.location = (0.007898, -3.094, 3.255)
ob_point.lineart.crease_threshold = 0.0
ob_torus.location = (1.616, 0.2761, 1.521)
ob_torus.lineart.crease_threshold = 0.0
ob_lamp.location = (6.481, 1.303, 2.414)
ob_lamp.rotation_euler = (0.6503, 0.05522, 1.866)
ob_lamp.lock_rotations_4d = False
ob_lamp.empty_display_type = 'ARROWS'
ob_lamp.color = (0.0, 0.0, 0.0, 0.0)
ob_lamp.lineart.crease_threshold = 0.0
ob_camera.location = (7.481, -6.508, 5.344)
ob_camera.rotation_euler = (1.109, 0.01082, 0.8149)
ob_camera.lock_rotations_4d = False
ob_camera.empty_display_type = 'ARROWS'
ob_camera.color = (0.0, 0.0, 0.0, 0.0)
ob_camera.display_type = 'WIRE'
ob_camera.lineart.crease_threshold = 0.0

# ---- collection membership
col_collection_1.objects.link(ob_point)
col_collection_1.objects.link(ob_torus)
col_collection_1.objects.link(ob_lamp)
col_collection_1.objects.link(ob_camera)

# ---- scene / render settings (as saved in the file)
scene.camera = ob_camera
scene.frame_start = 1; scene.frame_end = 250; scene.frame_set(0)
scene.render.engine = 'BLENDER_EEVEE_NEXT'
scene.render.resolution_percentage = 50
scene.render.dither_intensity = 0.0
scene.cycles.use_denoising = False
scene.cycles.samples = 10
scene.cycles.sampling_pattern = 'TABULATED_SOBOL'
scene.cycles.light_sampling_threshold = 0.0
scene.cycles.use_adaptive_sampling = False
scene.cycles.use_light_tree = False
scene.cycles.blur_glossy = 0.0
scene.cycles.pixel_filter_type = 'GAUSSIAN'
scene.cycles.sample_clamp_indirect = 0.0
scene.view_settings.view_transform = 'Standard'
bpy.context.view_layer.update()
